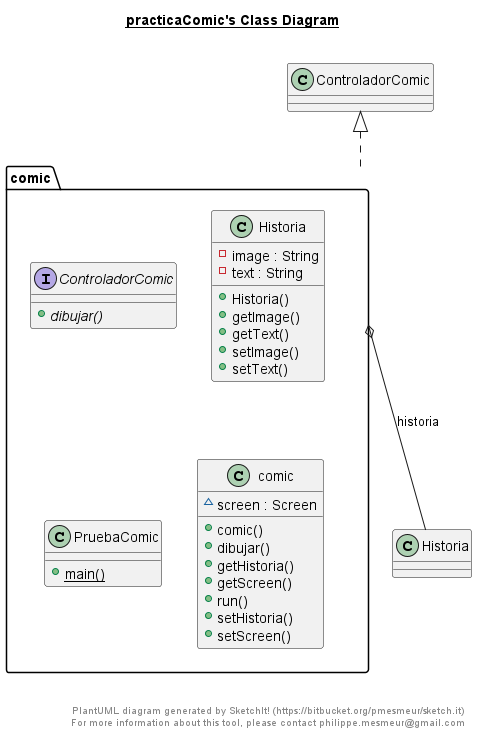

The diagram above was rendered by PlantUML. Its source (embedded in the PNG):
@startuml

title __practicaComic's Class Diagram__\n

  namespace comic {
    interface ControladorComic {
        {abstract} + dibujar()
    }
  }
  

  namespace comic {
    class Historia {
        - image : String
        - text : String
        + Historia()
        + getImage()
        + getText()
        + setImage()
        + setText()
    }
  }
  

  namespace comic {
    class PruebaComic {
        {static} + main()
    }
  }
  

  namespace comic {
    class comic {
        ~ screen : Screen
        + comic()
        + dibujar()
        + getHistoria()
        + getScreen()
        + run()
        + setHistoria()
        + setScreen()
    }
  }
  

  comic .up.|> ControladorComic
  comic o-- Historia : historia


right footer


PlantUML diagram generated by SketchIt! (https://bitbucket.org/pmesmeur/sketch.it)
For more information about this tool, please contact philippe.mesmeur@gmail.com
endfooter

@enduml